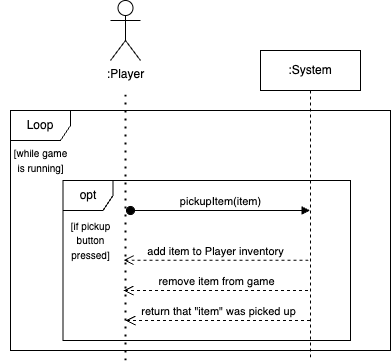

The diagram above was exported from draw.io. Its source (the exported page's mxGraphModel, read from the mxfile embedded in the PNG):
<mxGraphModel dx="954" dy="523" grid="1" gridSize="10" guides="1" tooltips="1" connect="1" arrows="1" fold="1" page="1" pageScale="1" pageWidth="850" pageHeight="1100" math="0" shadow="0">
  <root>
    <mxCell id="0" />
    <mxCell id="1" parent="0" />
    <mxCell id="aM9ryv3xv72pqoxQDRHE-5" value=":System" style="shape=umlLifeline;perimeter=lifelinePerimeter;whiteSpace=wrap;html=1;container=0;dropTarget=0;collapsible=0;recursiveResize=0;outlineConnect=0;portConstraint=eastwest;newEdgeStyle={&quot;edgeStyle&quot;:&quot;elbowEdgeStyle&quot;,&quot;elbow&quot;:&quot;vertical&quot;,&quot;curved&quot;:0,&quot;rounded&quot;:0};" parent="1" vertex="1">
      <mxGeometry x="470" y="180" width="100" height="310" as="geometry" />
    </mxCell>
    <mxCell id="y5gPMH1k5wEBWP9fE6Nm-3" value=":Player" style="shape=umlActor;verticalLabelPosition=bottom;verticalAlign=top;html=1;outlineConnect=0;" parent="1" vertex="1">
      <mxGeometry x="320" y="130" width="30" height="60" as="geometry" />
    </mxCell>
    <mxCell id="y5gPMH1k5wEBWP9fE6Nm-4" value="" style="endArrow=none;dashed=1;html=1;dashPattern=1 3;strokeWidth=2;rounded=0;" parent="1" edge="1">
      <mxGeometry width="50" height="50" relative="1" as="geometry">
        <mxPoint x="335" y="490" as="sourcePoint" />
        <mxPoint x="335" y="220" as="targetPoint" />
      </mxGeometry>
    </mxCell>
    <mxCell id="y5gPMH1k5wEBWP9fE6Nm-6" value="Loop" style="shape=umlFrame;whiteSpace=wrap;html=1;pointerEvents=0;" parent="1" vertex="1">
      <mxGeometry x="220" y="240" width="380" height="240" as="geometry" />
    </mxCell>
    <mxCell id="y5gPMH1k5wEBWP9fE6Nm-9" value="&lt;font style=&quot;font-size: 10px;&quot;&gt;[while game &lt;br&gt;is running]&lt;/font&gt;" style="text;html=1;align=center;verticalAlign=middle;resizable=0;points=[];autosize=1;strokeColor=none;fillColor=none;rotation=0;" parent="1" vertex="1">
      <mxGeometry x="210" y="270" width="80" height="40" as="geometry" />
    </mxCell>
    <mxCell id="y5gPMH1k5wEBWP9fE6Nm-11" value="opt" style="shape=umlFrame;whiteSpace=wrap;html=1;pointerEvents=0;width=50;height=30;" parent="1" vertex="1">
      <mxGeometry x="272.5" y="310" width="287.5" height="160" as="geometry" />
    </mxCell>
    <mxCell id="y5gPMH1k5wEBWP9fE6Nm-12" value="&lt;font style=&quot;font-size: 10px;&quot;&gt;[if pickup&lt;br&gt;button&lt;br&gt;pressed]&lt;br&gt;&lt;/font&gt;" style="text;html=1;align=center;verticalAlign=middle;resizable=0;points=[];autosize=1;strokeColor=none;fillColor=none;" parent="1" vertex="1">
      <mxGeometry x="270" y="340" width="60" height="60" as="geometry" />
    </mxCell>
    <mxCell id="y5gPMH1k5wEBWP9fE6Nm-13" value="pickupItem(item)" style="html=1;verticalAlign=bottom;startArrow=oval;startFill=1;endArrow=block;startSize=8;curved=0;rounded=0;" parent="1" target="aM9ryv3xv72pqoxQDRHE-5" edge="1">
      <mxGeometry width="60" relative="1" as="geometry">
        <mxPoint x="340" y="340" as="sourcePoint" />
        <mxPoint x="400" y="340" as="targetPoint" />
      </mxGeometry>
    </mxCell>
    <mxCell id="y5gPMH1k5wEBWP9fE6Nm-15" value="remove item from game" style="html=1;verticalAlign=bottom;endArrow=open;dashed=1;endSize=8;curved=0;rounded=0;" parent="1" edge="1">
      <mxGeometry relative="1" as="geometry">
        <mxPoint x="517.5" y="420" as="sourcePoint" />
        <mxPoint x="333" y="420" as="targetPoint" />
      </mxGeometry>
    </mxCell>
    <mxCell id="y5gPMH1k5wEBWP9fE6Nm-16" value="add item to Player inventory" style="html=1;verticalAlign=bottom;endArrow=open;dashed=1;endSize=8;curved=0;rounded=0;" parent="1" edge="1">
      <mxGeometry relative="1" as="geometry">
        <mxPoint x="518" y="389.67" as="sourcePoint" />
        <mxPoint x="333" y="389.67" as="targetPoint" />
      </mxGeometry>
    </mxCell>
    <mxCell id="y5gPMH1k5wEBWP9fE6Nm-17" value="return that &quot;item&quot; was picked up" style="html=1;verticalAlign=bottom;endArrow=open;dashed=1;endSize=8;curved=0;rounded=0;" parent="1" source="aM9ryv3xv72pqoxQDRHE-5" edge="1">
      <mxGeometry relative="1" as="geometry">
        <mxPoint x="514.5" y="450" as="sourcePoint" />
        <mxPoint x="335" y="450" as="targetPoint" />
      </mxGeometry>
    </mxCell>
  </root>
</mxGraphModel>